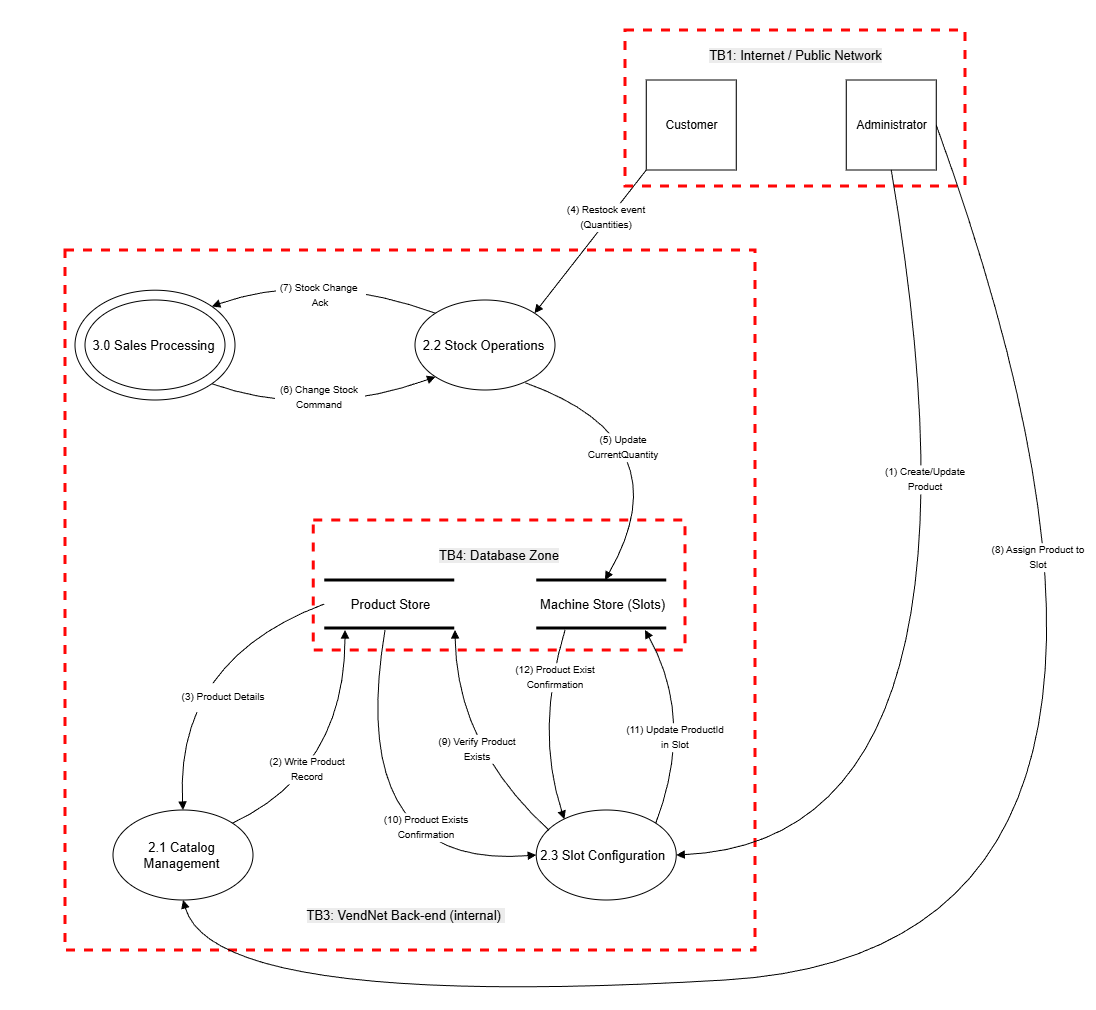

The diagram above was exported from draw.io. Its source (the exported page's mxGraphModel, read from the mxfile embedded in the PNG):
<mxGraphModel dx="-1882" dy="1575" grid="1" gridSize="10" guides="1" tooltips="1" connect="1" arrows="1" fold="1" page="1" pageScale="1" pageWidth="827" pageHeight="1169" math="0" shadow="0">
  <root>
    <mxCell id="0" />
    <mxCell id="1" parent="0" />
    <mxCell id="CR-S0zdAWbOLXqxJlnDS-70" parent="1" style="rounded=0;whiteSpace=wrap;html=1;strokeColor=none;fillColor=default;" value="" vertex="1">
      <mxGeometry height="1010" width="1095.81" x="3194.19" y="-740" as="geometry" />
    </mxCell>
    <mxCell id="CR-S0zdAWbOLXqxJlnDS-35" parent="1" style="rounded=0;whiteSpace=wrap;html=1;fillColor=none;dashed=1;strokeColor=#FF0606;strokeWidth=3;" value="" vertex="1">
      <mxGeometry height="700" width="690" x="3260" y="-490" as="geometry" />
    </mxCell>
    <mxCell id="CR-S0zdAWbOLXqxJlnDS-34" parent="1" style="rounded=0;whiteSpace=wrap;html=1;fillColor=none;dashed=1;strokeColor=#FF0606;strokeWidth=3;" value="" vertex="1">
      <mxGeometry height="130" width="371.75" x="3508.25" y="-220" as="geometry" />
    </mxCell>
    <mxCell id="CR-S0zdAWbOLXqxJlnDS-1" parent="1" style="ellipse;whiteSpace=wrap;html=1;strokeColor=default;fillColor=none;" value="" vertex="1">
      <mxGeometry height="90" width="140" x="3610" y="-440" as="geometry" />
    </mxCell>
    <mxCell id="CR-S0zdAWbOLXqxJlnDS-2" parent="1" style="text;html=1;whiteSpace=wrap;strokeColor=none;fillColor=none;align=center;verticalAlign=middle;rounded=0;fontStyle=0" value="&lt;font style=&quot;font-size: 13px;&quot;&gt;&lt;span&gt;2.2 Stock Operations&lt;/span&gt;&lt;/font&gt;" vertex="1">
      <mxGeometry height="30" width="132.5" x="3612" y="-410" as="geometry" />
    </mxCell>
    <mxCell id="CR-S0zdAWbOLXqxJlnDS-3" parent="1" style="rounded=0;whiteSpace=wrap;html=1;fillColor=none;" value="" vertex="1">
      <mxGeometry height="90" width="90" x="3841.25" y="-660" as="geometry" />
    </mxCell>
    <mxCell id="CR-S0zdAWbOLXqxJlnDS-4" parent="1" style="text;html=1;whiteSpace=wrap;strokeColor=none;fillColor=none;align=center;verticalAlign=middle;rounded=0;fontStyle=0" value="Customer" vertex="1">
      <mxGeometry height="30" width="132.5" x="3820" y="-630" as="geometry" />
    </mxCell>
    <mxCell id="CR-S0zdAWbOLXqxJlnDS-7" edge="1" parent="1" source="CR-S0zdAWbOLXqxJlnDS-1" style="endArrow=block;html=1;rounded=0;exitX=0.788;exitY=0.92;exitDx=0;exitDy=0;curved=1;startArrow=none;startFill=0;endFill=1;exitPerimeter=0;" value="">
      <mxGeometry height="50" relative="1" width="50" as="geometry">
        <Array as="points">
          <mxPoint x="3880" y="-300" />
        </Array>
        <mxPoint x="3853" y="-236" as="sourcePoint" />
        <mxPoint x="3800" y="-160" as="targetPoint" />
      </mxGeometry>
    </mxCell>
    <mxCell id="CR-S0zdAWbOLXqxJlnDS-8" parent="1" style="ellipse;whiteSpace=wrap;html=1;strokeColor=default;fillColor=none;" value="" vertex="1">
      <mxGeometry height="90" width="140" x="3280" y="-440" as="geometry" />
    </mxCell>
    <mxCell id="CR-S0zdAWbOLXqxJlnDS-9" parent="1" style="text;html=1;whiteSpace=wrap;strokeColor=none;fillColor=none;align=center;verticalAlign=middle;rounded=0;fontStyle=0" value="&lt;font style=&quot;font-size: 13px;&quot;&gt;&lt;span&gt;3.0 Sales Processing&lt;/span&gt;&lt;/font&gt;" vertex="1">
      <mxGeometry height="30" width="132.5" x="3282" y="-410" as="geometry" />
    </mxCell>
    <mxCell id="CR-S0zdAWbOLXqxJlnDS-10" edge="1" parent="1" source="CR-S0zdAWbOLXqxJlnDS-3" style="endArrow=block;html=1;rounded=0;exitX=0;exitY=1;exitDx=0;exitDy=0;curved=0;startArrow=none;startFill=0;endFill=1;entryX=1;entryY=0;entryDx=0;entryDy=0;" target="CR-S0zdAWbOLXqxJlnDS-1" value="">
      <mxGeometry height="50" relative="1" width="50" as="geometry">
        <mxPoint x="3813" y="-210" as="sourcePoint" />
        <mxPoint x="3810" y="-394" as="targetPoint" />
      </mxGeometry>
    </mxCell>
    <mxCell id="CR-S0zdAWbOLXqxJlnDS-11" edge="1" parent="1" source="pJJgBeXNCZULzuDpIlhr-1" style="endArrow=none;html=1;rounded=0;exitX=1;exitY=0;exitDx=0;exitDy=0;curved=1;startArrow=block;startFill=1;endFill=0;entryX=0;entryY=0;entryDx=0;entryDy=0;" target="CR-S0zdAWbOLXqxJlnDS-1" value="">
      <mxGeometry height="50" relative="1" width="50" as="geometry">
        <Array as="points">
          <mxPoint x="3510" y="-470" />
        </Array>
        <mxPoint x="3501" y="-410" as="sourcePoint" />
        <mxPoint x="3390" y="-287" as="targetPoint" />
      </mxGeometry>
    </mxCell>
    <mxCell id="CR-S0zdAWbOLXqxJlnDS-12" edge="1" parent="1" source="pJJgBeXNCZULzuDpIlhr-1" style="endArrow=block;html=1;rounded=0;exitX=1;exitY=1;exitDx=0;exitDy=0;curved=1;startArrow=none;startFill=0;endFill=1;entryX=0;entryY=1;entryDx=0;entryDy=0;" target="CR-S0zdAWbOLXqxJlnDS-1" value="">
      <mxGeometry height="50" relative="1" width="50" as="geometry">
        <Array as="points">
          <mxPoint x="3510" y="-320" />
        </Array>
        <mxPoint x="3390" y="-357" as="sourcePoint" />
        <mxPoint x="3620" y="-357" as="targetPoint" />
      </mxGeometry>
    </mxCell>
    <mxCell id="CR-S0zdAWbOLXqxJlnDS-13" edge="1" parent="1" style="endArrow=none;html=1;rounded=0;strokeWidth=3;" value="">
      <mxGeometry height="50" relative="1" width="50" as="geometry">
        <mxPoint x="3731.25" y="-160" as="sourcePoint" />
        <mxPoint x="3861.25" y="-160" as="targetPoint" />
      </mxGeometry>
    </mxCell>
    <mxCell id="CR-S0zdAWbOLXqxJlnDS-14" edge="1" parent="1" style="endArrow=none;html=1;rounded=0;strokeWidth=3;" value="">
      <mxGeometry height="50" relative="1" width="50" as="geometry">
        <mxPoint x="3731.25" y="-112" as="sourcePoint" />
        <mxPoint x="3861.25" y="-112" as="targetPoint" />
      </mxGeometry>
    </mxCell>
    <mxCell id="CR-S0zdAWbOLXqxJlnDS-15" parent="1" style="text;html=1;whiteSpace=wrap;strokeColor=none;fillColor=none;align=center;verticalAlign=middle;rounded=0;fontStyle=0" value="&lt;span style=&quot;font-size: 13px;&quot;&gt;Machine Store (Slots)&lt;/span&gt;" vertex="1">
      <mxGeometry height="30" width="132.5" x="3731.25" y="-151" as="geometry" />
    </mxCell>
    <mxCell id="CR-S0zdAWbOLXqxJlnDS-16" parent="1" style="rounded=0;whiteSpace=wrap;html=1;fillColor=none;dashed=1;strokeColor=#FF0606;strokeWidth=3;" value="" vertex="1">
      <mxGeometry height="156" width="340" x="3820" y="-710" as="geometry" />
    </mxCell>
    <mxCell id="CR-S0zdAWbOLXqxJlnDS-17" parent="1" style="text;html=1;whiteSpace=wrap;strokeColor=none;fillColor=none;align=center;verticalAlign=middle;rounded=0;" value="&lt;br&gt;&lt;span style=&quot;color: rgb(0, 0, 0); font-family: Helvetica; font-size: 13px; font-style: normal; font-variant-ligatures: normal; font-variant-caps: normal; font-weight: 400; letter-spacing: normal; orphans: 2; text-align: center; text-indent: 0px; text-transform: none; widows: 2; word-spacing: 0px; -webkit-text-stroke-width: 0px; white-space: normal; background-color: rgb(236, 236, 236); text-decoration-thickness: initial; text-decoration-style: initial; text-decoration-color: initial; display: inline !important; float: none;&quot;&gt;TB4: Database Zone&lt;/span&gt;&lt;div&gt;&lt;br/&gt;&lt;/div&gt;" vertex="1">
      <mxGeometry height="30" width="150" x="3619.12" y="-200" as="geometry" />
    </mxCell>
    <mxCell id="CR-S0zdAWbOLXqxJlnDS-18" edge="1" parent="1" style="endArrow=none;html=1;rounded=0;strokeWidth=3;" value="">
      <mxGeometry height="50" relative="1" width="50" as="geometry">
        <mxPoint x="3519.25" y="-160" as="sourcePoint" />
        <mxPoint x="3649.25" y="-160" as="targetPoint" />
      </mxGeometry>
    </mxCell>
    <mxCell id="CR-S0zdAWbOLXqxJlnDS-19" edge="1" parent="1" style="endArrow=none;html=1;rounded=0;strokeWidth=3;" value="">
      <mxGeometry height="50" relative="1" width="50" as="geometry">
        <mxPoint x="3519.25" y="-112" as="sourcePoint" />
        <mxPoint x="3649.25" y="-112" as="targetPoint" />
      </mxGeometry>
    </mxCell>
    <mxCell id="CR-S0zdAWbOLXqxJlnDS-20" parent="1" style="text;html=1;whiteSpace=wrap;strokeColor=none;fillColor=none;align=center;verticalAlign=middle;rounded=0;fontStyle=0" value="&lt;span style=&quot;font-size: 13px;&quot;&gt;Product Store&lt;/span&gt;" vertex="1">
      <mxGeometry height="30" width="132.5" x="3519.25" y="-151" as="geometry" />
    </mxCell>
    <mxCell id="CR-S0zdAWbOLXqxJlnDS-22" parent="1" style="ellipse;whiteSpace=wrap;html=1;strokeColor=default;fillColor=none;" value="" vertex="1">
      <mxGeometry height="90" width="140" x="3731.25" y="70" as="geometry" />
    </mxCell>
    <mxCell id="CR-S0zdAWbOLXqxJlnDS-23" parent="1" style="text;html=1;whiteSpace=wrap;strokeColor=none;fillColor=none;align=center;verticalAlign=middle;rounded=0;fontStyle=0" value="&lt;span style=&quot;font-size: 13px;&quot;&gt;2.3 Slot Configuration&amp;nbsp;&lt;/span&gt;" vertex="1">
      <mxGeometry height="30" width="132.5" x="3733.25" y="100" as="geometry" />
    </mxCell>
    <mxCell id="CR-S0zdAWbOLXqxJlnDS-24" edge="1" parent="1" style="endArrow=block;html=1;rounded=0;curved=1;startArrow=none;startFill=0;endFill=1;entryX=0.201;entryY=0.102;entryDx=0;entryDy=0;entryPerimeter=0;" target="CR-S0zdAWbOLXqxJlnDS-22" value="">
      <mxGeometry height="50" relative="1" width="50" as="geometry">
        <Array as="points">
          <mxPoint x="3730" y="-10" />
        </Array>
        <mxPoint x="3760" y="-110" as="sourcePoint" />
        <mxPoint x="4032" y="-110" as="targetPoint" />
      </mxGeometry>
    </mxCell>
    <mxCell id="CR-S0zdAWbOLXqxJlnDS-25" edge="1" parent="1" style="endArrow=none;html=1;rounded=0;curved=1;startArrow=block;startFill=1;endFill=0;entryX=1;entryY=0;entryDx=0;entryDy=0;" target="CR-S0zdAWbOLXqxJlnDS-22" value="">
      <mxGeometry height="50" relative="1" width="50" as="geometry">
        <Array as="points">
          <mxPoint x="3890" y="-20" />
        </Array>
        <mxPoint x="3840" y="-110" as="sourcePoint" />
        <mxPoint x="3872.25" y="40" as="targetPoint" />
      </mxGeometry>
    </mxCell>
    <mxCell id="CR-S0zdAWbOLXqxJlnDS-26" parent="1" style="ellipse;whiteSpace=wrap;html=1;strokeColor=default;fillColor=none;" value="" vertex="1">
      <mxGeometry height="90" width="140" x="3308" y="70" as="geometry" />
    </mxCell>
    <mxCell id="CR-S0zdAWbOLXqxJlnDS-27" parent="1" style="text;html=1;whiteSpace=wrap;strokeColor=none;fillColor=none;align=center;verticalAlign=middle;rounded=0;fontStyle=0" value="&lt;span style=&quot;font-size: 13px;&quot;&gt;2.1 Catalog Management&lt;/span&gt;" vertex="1">
      <mxGeometry height="30" width="132.5" x="3310" y="100" as="geometry" />
    </mxCell>
    <mxCell id="CR-S0zdAWbOLXqxJlnDS-28" edge="1" parent="1" source="CR-S0zdAWbOLXqxJlnDS-29" style="endArrow=block;html=1;rounded=0;exitX=0.5;exitY=1;exitDx=0;exitDy=0;curved=1;startArrow=none;startFill=0;endFill=1;entryX=1;entryY=0.5;entryDx=0;entryDy=0;" target="CR-S0zdAWbOLXqxJlnDS-22" value="">
      <mxGeometry height="50" relative="1" width="50" as="geometry">
        <Array as="points">
          <mxPoint x="4200" y="100" />
        </Array>
        <mxPoint x="4130" y="-590" as="sourcePoint" />
        <mxPoint x="4210" y="-393" as="targetPoint" />
      </mxGeometry>
    </mxCell>
    <mxCell id="CR-S0zdAWbOLXqxJlnDS-29" parent="1" style="rounded=0;whiteSpace=wrap;html=1;fillColor=none;" value="" vertex="1">
      <mxGeometry height="90" width="90" x="4041.25" y="-660" as="geometry" />
    </mxCell>
    <mxCell id="CR-S0zdAWbOLXqxJlnDS-30" parent="1" style="text;html=1;whiteSpace=wrap;strokeColor=none;fillColor=none;align=center;verticalAlign=middle;rounded=0;fontStyle=0" value="Administrator" vertex="1">
      <mxGeometry height="30" width="132.5" x="4020" y="-630" as="geometry" />
    </mxCell>
    <mxCell id="CR-S0zdAWbOLXqxJlnDS-31" edge="1" parent="1" source="CR-S0zdAWbOLXqxJlnDS-29" style="endArrow=block;html=1;rounded=0;exitX=1;exitY=0.5;exitDx=0;exitDy=0;curved=1;startArrow=none;startFill=0;endFill=1;entryX=0.5;entryY=1;entryDx=0;entryDy=0;" target="CR-S0zdAWbOLXqxJlnDS-26" value="">
      <mxGeometry height="50" relative="1" width="50" as="geometry">
        <Array as="points">
          <mxPoint x="4430" y="210" />
          <mxPoint x="3410" y="270" />
        </Array>
        <mxPoint x="4295" y="-440" as="sourcePoint" />
        <mxPoint x="4080" y="225" as="targetPoint" />
      </mxGeometry>
    </mxCell>
    <mxCell id="CR-S0zdAWbOLXqxJlnDS-32" edge="1" parent="1" style="endArrow=none;html=1;rounded=0;curved=1;startArrow=block;startFill=1;endFill=0;entryX=1;entryY=0;entryDx=0;entryDy=0;" target="CR-S0zdAWbOLXqxJlnDS-26" value="">
      <mxGeometry height="50" relative="1" width="50" as="geometry">
        <Array as="points">
          <mxPoint x="3540" y="30" />
        </Array>
        <mxPoint x="3540" y="-110" as="sourcePoint" />
        <mxPoint x="3581" y="70" as="targetPoint" />
      </mxGeometry>
    </mxCell>
    <mxCell id="CR-S0zdAWbOLXqxJlnDS-33" edge="1" parent="1" source="CR-S0zdAWbOLXqxJlnDS-20" style="endArrow=block;html=1;rounded=0;exitX=0;exitY=0.5;exitDx=0;exitDy=0;curved=1;startArrow=none;startFill=0;endFill=1;entryX=0.5;entryY=0;entryDx=0;entryDy=0;" target="CR-S0zdAWbOLXqxJlnDS-26" value="">
      <mxGeometry height="50" relative="1" width="50" as="geometry">
        <Array as="points">
          <mxPoint x="3370" y="-80" />
        </Array>
        <mxPoint x="3461" y="-131" as="sourcePoint" />
        <mxPoint x="3448" y="88" as="targetPoint" />
      </mxGeometry>
    </mxCell>
    <mxCell id="CR-S0zdAWbOLXqxJlnDS-36" parent="1" style="text;html=1;whiteSpace=wrap;strokeColor=none;fillColor=none;align=center;verticalAlign=middle;rounded=0;" value="&lt;br&gt;&lt;span style=&quot;color: rgb(0, 0, 0); font-family: Helvetica; font-size: 13px; font-style: normal; font-variant-ligatures: normal; font-variant-caps: normal; font-weight: 400; letter-spacing: normal; orphans: 2; text-align: center; text-indent: 0px; text-transform: none; widows: 2; word-spacing: 0px; -webkit-text-stroke-width: 0px; white-space: normal; background-color: rgb(236, 236, 236); text-decoration-thickness: initial; text-decoration-style: initial; text-decoration-color: initial; display: inline !important; float: none;&quot;&gt;TB3: VendNet Back-end (internal)&amp;nbsp;&lt;/span&gt;&lt;div&gt;&lt;br/&gt;&lt;/div&gt;" vertex="1">
      <mxGeometry height="30" width="205" x="3497.5" y="160" as="geometry" />
    </mxCell>
    <mxCell id="CR-S0zdAWbOLXqxJlnDS-37" parent="1" style="text;html=1;whiteSpace=wrap;strokeColor=none;fillColor=none;align=center;verticalAlign=middle;rounded=0;" value="&lt;br&gt;&lt;span style=&quot;color: rgb(0, 0, 0); font-family: Helvetica; font-size: 13px; font-style: normal; font-variant-ligatures: normal; font-variant-caps: normal; font-weight: 400; letter-spacing: normal; orphans: 2; text-align: center; text-indent: 0px; text-transform: none; widows: 2; word-spacing: 0px; -webkit-text-stroke-width: 0px; white-space: normal; background-color: rgb(236, 236, 236); text-decoration-thickness: initial; text-decoration-style: initial; text-decoration-color: initial; display: inline !important; float: none;&quot;&gt;TB1: Internet / Public Network&lt;/span&gt;&lt;div&gt;&lt;br/&gt;&lt;/div&gt;" vertex="1">
      <mxGeometry height="30" width="182.5" x="3898.75" y="-700" as="geometry" />
    </mxCell>
    <mxCell id="CR-S0zdAWbOLXqxJlnDS-41" parent="1" style="rounded=0;whiteSpace=wrap;html=1;strokeColor=none;" value="" vertex="1">
      <mxGeometry height="29" width="100" x="3740.94" y="-536.8" as="geometry" />
    </mxCell>
    <mxCell id="CR-S0zdAWbOLXqxJlnDS-42" parent="1" style="text;html=1;whiteSpace=wrap;align=center;verticalAlign=middle;rounded=0;" value="&lt;font size=&quot;1&quot;&gt;(4) Restock event (Quantities)&lt;/font&gt;" vertex="1">
      <mxGeometry height="32.2" width="106.25" x="3747.81" y="-540" as="geometry" />
    </mxCell>
    <mxCell id="CR-S0zdAWbOLXqxJlnDS-43" parent="1" style="rounded=0;whiteSpace=wrap;html=1;strokeColor=none;" value="" vertex="1">
      <mxGeometry height="29" width="100" x="3758.13" y="-306.79999999999995" as="geometry" />
    </mxCell>
    <mxCell id="CR-S0zdAWbOLXqxJlnDS-44" parent="1" style="text;html=1;whiteSpace=wrap;align=center;verticalAlign=middle;rounded=0;" value="&lt;font size=&quot;1&quot;&gt;(5) Update CurrentQuantity&lt;/font&gt;" vertex="1">
      <mxGeometry height="32.2" width="106.25" x="3765" y="-310" as="geometry" />
    </mxCell>
    <mxCell id="CR-S0zdAWbOLXqxJlnDS-45" parent="1" style="rounded=0;whiteSpace=wrap;html=1;strokeColor=none;" value="" vertex="1">
      <mxGeometry height="29" width="90" x="3470" y="-356.8" as="geometry" />
    </mxCell>
    <mxCell id="CR-S0zdAWbOLXqxJlnDS-46" parent="1" style="text;html=1;whiteSpace=wrap;align=center;verticalAlign=middle;rounded=0;" value="&lt;font size=&quot;1&quot;&gt;(6) Change Stock Command&lt;/font&gt;" vertex="1">
      <mxGeometry height="32.2" width="106.25" x="3460.88" y="-359.8" as="geometry" />
    </mxCell>
    <mxCell id="CR-S0zdAWbOLXqxJlnDS-47" parent="1" style="rounded=0;whiteSpace=wrap;html=1;strokeColor=none;" value="" vertex="1">
      <mxGeometry height="29" width="90" x="3470.99" y="-459.2" as="geometry" />
    </mxCell>
    <mxCell id="CR-S0zdAWbOLXqxJlnDS-48" parent="1" style="text;html=1;whiteSpace=wrap;align=center;verticalAlign=middle;rounded=0;" value="&lt;font size=&quot;1&quot;&gt;(7) Stock Change&amp;nbsp;&lt;/font&gt;&lt;div&gt;&lt;font size=&quot;1&quot;&gt;Ack&lt;/font&gt;&lt;/div&gt;" vertex="1">
      <mxGeometry height="32.2" width="106.25" x="3461.87" y="-462.2" as="geometry" />
    </mxCell>
    <mxCell id="CR-S0zdAWbOLXqxJlnDS-51" parent="1" style="rounded=0;whiteSpace=wrap;html=1;strokeColor=none;" value="" vertex="1">
      <mxGeometry height="29" width="100" x="4060" y="-274.59999999999997" as="geometry" />
    </mxCell>
    <mxCell id="CR-S0zdAWbOLXqxJlnDS-52" parent="1" style="text;html=1;whiteSpace=wrap;align=center;verticalAlign=middle;rounded=0;" value="&lt;font size=&quot;1&quot;&gt;(1) Create/Update Product&lt;/font&gt;" vertex="1">
      <mxGeometry height="32.2" width="106.25" x="4066.87" y="-277.8" as="geometry" />
    </mxCell>
    <mxCell id="CR-S0zdAWbOLXqxJlnDS-53" parent="1" style="rounded=0;whiteSpace=wrap;html=1;strokeColor=none;" value="" vertex="1">
      <mxGeometry height="29" width="100" x="4173.12" y="-196.79999999999995" as="geometry" />
    </mxCell>
    <mxCell id="CR-S0zdAWbOLXqxJlnDS-54" parent="1" style="text;html=1;whiteSpace=wrap;align=center;verticalAlign=middle;rounded=0;" value="&lt;font size=&quot;1&quot;&gt;(8) Assign Product to Slot&lt;/font&gt;" vertex="1">
      <mxGeometry height="32.2" width="106.25" x="4179.99" y="-200" as="geometry" />
    </mxCell>
    <mxCell id="CR-S0zdAWbOLXqxJlnDS-55" parent="1" style="rounded=0;whiteSpace=wrap;html=1;strokeColor=none;" value="" vertex="1">
      <mxGeometry height="29" width="100" x="3810" y="-16.799999999999955" as="geometry" />
    </mxCell>
    <mxCell id="CR-S0zdAWbOLXqxJlnDS-56" parent="1" style="text;html=1;whiteSpace=wrap;align=center;verticalAlign=middle;rounded=0;" value="&lt;font size=&quot;1&quot;&gt;(11) Update ProductId in Slot&lt;/font&gt;" vertex="1">
      <mxGeometry height="32.2" width="106.25" x="3816.87" y="-20" as="geometry" />
    </mxCell>
    <mxCell id="CR-S0zdAWbOLXqxJlnDS-57" parent="1" style="rounded=0;whiteSpace=wrap;html=1;strokeColor=none;" value="" vertex="1">
      <mxGeometry height="29" width="100" x="3690" y="-76.79999999999995" as="geometry" />
    </mxCell>
    <mxCell id="CR-S0zdAWbOLXqxJlnDS-58" parent="1" style="text;html=1;whiteSpace=wrap;align=center;verticalAlign=middle;rounded=0;" value="&lt;font size=&quot;1&quot;&gt;(12) Product Exist Confirmation&lt;/font&gt;" vertex="1">
      <mxGeometry height="32.2" width="106.25" x="3696.87" y="-80" as="geometry" />
    </mxCell>
    <mxCell id="CR-S0zdAWbOLXqxJlnDS-59" parent="1" style="rounded=0;whiteSpace=wrap;html=1;strokeColor=none;" value="" vertex="1">
      <mxGeometry height="29" width="100" x="3442.5" y="15.40000000000007" as="geometry" />
    </mxCell>
    <mxCell id="CR-S0zdAWbOLXqxJlnDS-60" parent="1" style="text;html=1;whiteSpace=wrap;align=center;verticalAlign=middle;rounded=0;" value="&lt;font size=&quot;1&quot;&gt;(2) Write Product Record&lt;/font&gt;" vertex="1">
      <mxGeometry height="32.2" width="106.25" x="3449.37" y="12.200000000000024" as="geometry" />
    </mxCell>
    <mxCell id="CR-S0zdAWbOLXqxJlnDS-62" edge="1" parent="1" style="endArrow=none;html=1;rounded=0;curved=1;startArrow=block;startFill=1;endFill=0;entryX=0.092;entryY=0.226;entryDx=0;entryDy=0;entryPerimeter=0;" target="CR-S0zdAWbOLXqxJlnDS-22" value="">
      <mxGeometry height="50" relative="1" width="50" as="geometry">
        <Array as="points">
          <mxPoint x="3651.75" y="6" />
        </Array>
        <mxPoint x="3650" y="-110" as="sourcePoint" />
        <mxPoint x="3538.75" y="59" as="targetPoint" />
      </mxGeometry>
    </mxCell>
    <mxCell id="CR-S0zdAWbOLXqxJlnDS-63" edge="1" parent="1" style="endArrow=block;html=1;rounded=0;curved=1;startArrow=none;startFill=0;endFill=1;entryX=0;entryY=0.5;entryDx=0;entryDy=0;" target="CR-S0zdAWbOLXqxJlnDS-22" value="">
      <mxGeometry height="50" relative="1" width="50" as="geometry">
        <Array as="points">
          <mxPoint x="3540" y="130" />
        </Array>
        <mxPoint x="3580" y="-110" as="sourcePoint" />
        <mxPoint x="3744" y="140" as="targetPoint" />
      </mxGeometry>
    </mxCell>
    <mxCell id="CR-S0zdAWbOLXqxJlnDS-64" parent="1" style="rounded=0;whiteSpace=wrap;html=1;strokeColor=none;" value="" vertex="1">
      <mxGeometry height="29" width="100" x="3612" y="-5.199999999999955" as="geometry" />
    </mxCell>
    <mxCell id="CR-S0zdAWbOLXqxJlnDS-65" parent="1" style="text;html=1;whiteSpace=wrap;align=center;verticalAlign=middle;rounded=0;" value="&lt;font size=&quot;1&quot;&gt;(9) Verify Product Exists&lt;/font&gt;" vertex="1">
      <mxGeometry height="32.2" width="106.25" x="3618.87" y="-8.4" as="geometry" />
    </mxCell>
    <mxCell id="CR-S0zdAWbOLXqxJlnDS-66" parent="1" style="rounded=0;whiteSpace=wrap;html=1;strokeColor=none;" value="" vertex="1">
      <mxGeometry height="29" width="100" x="3560.99" y="73.20000000000005" as="geometry" />
    </mxCell>
    <mxCell id="CR-S0zdAWbOLXqxJlnDS-67" parent="1" style="text;html=1;whiteSpace=wrap;align=center;verticalAlign=middle;rounded=0;" value="&lt;font size=&quot;1&quot;&gt;(10) Product Exists Confirmation&lt;/font&gt;" vertex="1">
      <mxGeometry height="32.2" width="106.25" x="3567.8599999999997" y="70" as="geometry" />
    </mxCell>
    <mxCell id="CR-S0zdAWbOLXqxJlnDS-68" parent="1" style="rounded=0;whiteSpace=wrap;html=1;strokeColor=none;" value="" vertex="1">
      <mxGeometry height="29" width="100" x="3357.87" y="-56.799999999999955" as="geometry" />
    </mxCell>
    <mxCell id="CR-S0zdAWbOLXqxJlnDS-69" parent="1" style="text;html=1;whiteSpace=wrap;align=center;verticalAlign=middle;rounded=0;" value="&lt;font size=&quot;1&quot;&gt;(3) Product Details&lt;/font&gt;" vertex="1">
      <mxGeometry height="32.2" width="106.25" x="3364.74" y="-60" as="geometry" />
    </mxCell>
    <mxCell id="pJJgBeXNCZULzuDpIlhr-1" parent="1" style="ellipse;whiteSpace=wrap;html=1;strokeColor=default;fillColor=none;" value="" vertex="1">
      <mxGeometry height="109.8" width="160" x="3270" y="-449.8" as="geometry" />
    </mxCell>
  </root>
</mxGraphModel>